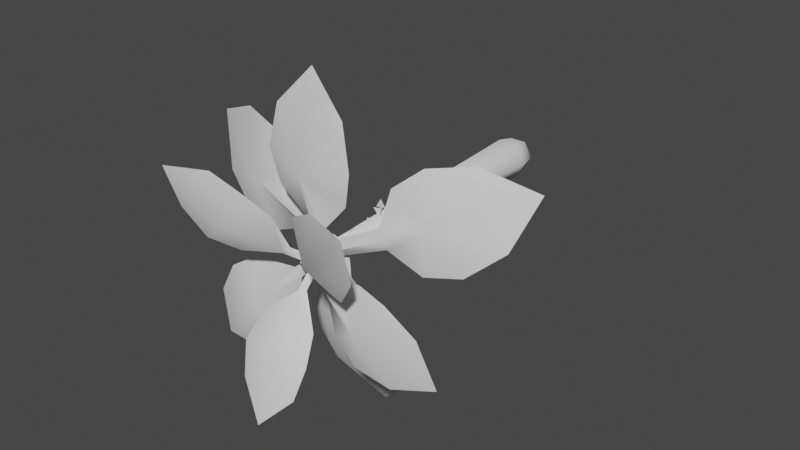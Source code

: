 # Source: FE_leaf_10-00-b.blend  (saved by Blender 3.0.42; exported with 4.5.12 LTS)
import bpy
from mathutils import Matrix  # noqa: F401  (used for matrix-valued properties, if any)

bpy.ops.wm.read_factory_settings(use_empty=True)
scene = bpy.context.scene
scene.name = 'Scene'

# ---- materials (node trees are filled in below, after node groups)
mat_material_006 = bpy.data.materials.new('Material.006')
mat_material_006.use_transparent_shadow = False

# ---- material node trees
mat_material_006.use_nodes = True; mat_material_006.node_tree.nodes.clear()
_N = mat_material_006.node_tree.nodes; _L = mat_material_006.node_tree.links
n0 = _N.new('ShaderNodeBsdfPrincipled'); n0.name = 'Principled BSDF'; n0.location = (10, 300)
n0.distribution = 'GGX'
n0.subsurface_method = 'RANDOM_WALK_SKIN'
n0.inputs[3].default_value = 1.45
n0.inputs[27].default_value = (0.0, 0.0, 0.0, 1.0)
n0.inputs[28].default_value = 1.0
n1 = _N.new('ShaderNodeOutputMaterial'); n1.name = 'Material Output'; n1.location = (300, 300)
_L.new(n0.outputs[0], n1.inputs[0])
n1.is_active_output = True

# ---- world
world_world = bpy.data.worlds.new('World'); scene.world = world_world
world_world.use_nodes = True; world_world.node_tree.nodes.clear()
_N = world_world.node_tree.nodes; _L = world_world.node_tree.links
n0 = _N.new('ShaderNodeOutputWorld'); n0.name = 'World Output'; n0.location = (300, 300)
n1 = _N.new('ShaderNodeBackground'); n1.name = 'Background'; n1.location = (10, 300)
n1.inputs[0].default_value = (0.05088, 0.05088, 0.05088, 1.0)
_L.new(n1.outputs[0], n0.inputs[0])
n0.is_active_output = True
world_world.color = (0.05088, 0.05088, 0.05088)
world_world.use_sun_shadow = False
world_world.sun_shadow_jitter_overblur = 0.0

# ---- meshes
me_fe_volcano2_lt3_gmdl_003 = bpy.data.meshes.new('FE_volcano2_Lt3.gmdl.003')
me_fe_volcano2_lt3_gmdl_003.from_pydata([(-0.009137, -0.6691, -0.0006972), (-0.01057, -0.6538, -0.000191), (-0.008231, -0.6539, 0.0001949), (-0.01578, -0.6843, 0.03861), (-0.03834, -0.6813, 0.06038), (-0.001022, -0.6814, 0.06677), (-0.03834, -0.6813, 0.06038), (-0.001777, -0.6794, 0.02207), (-0.02355, -0.6793, 0.01834), (-0.001022, -0.6814, 0.06677), (-0.002489, -0.6759, 0.01447), (-0.02038, -0.6759, 0.0114), (-0.008933, -0.6579, 0.005936), (-0.01164, -0.6579, 0.005473), (-0.01578, -0.6843, 0.03861), (-0.01215, -0.6809, 0.01727), (-0.03834, -0.6813, 0.06038), (-0.01578, -0.6843, 0.03861), (-0.001022, -0.6814, 0.06677), (-0.001777, -0.6794, 0.02207), (-0.02355, -0.6793, 0.01834), (-0.002489, -0.6759, 0.01447), (-0.02038, -0.6759, 0.0114), (-0.01018, -0.6733, 0.005496), (-0.008933, -0.6579, 0.005936), (-0.01164, -0.6579, 0.005473), (-0.009137, -0.6691, -0.0006972), (-0.01018, -0.6733, 0.005496), (-0.01057, -0.6538, -0.000191), (-0.008231, -0.6539, 0.0001949), (-0.008231, -0.6539, 0.0001949), (-0.01064, -0.6472, 0.0001147), (-0.009802, -0.632, 0.0006192), (-0.01085, -0.6321, -0.0009725), (0.01838, -0.656, -0.01683), (0.0444, -0.6546, -0.01965), (0.0341, -0.6549, -0.03716), (0.0444, -0.6546, -0.01965), (0.0004769, -0.6537, -0.01669), (0.009528, -0.6536, -0.001294), (0.0341, -0.6549, -0.03716), (-0.004147, -0.6515, -0.01215), (0.003292, -0.6515, 0.0004982), (-0.006439, -0.6348, -0.003655), (-0.005313, -0.6348, -0.001741), (0.01838, -0.656, -0.01683), (0.003096, -0.6551, -0.007846), (0.0444, -0.6546, -0.01965), (0.01838, -0.656, -0.01683), (0.0341, -0.6549, -0.03716), (0.0004769, -0.6537, -0.01669), (0.009528, -0.6536, -0.001294), (-0.004147, -0.6515, -0.01215), (0.003292, -0.6515, 0.0004982), (-0.005893, -0.65, -0.002634), (-0.006439, -0.6348, -0.003655), (-0.005313, -0.6348, -0.001741), (-0.009802, -0.632, 0.0006192), (-0.01064, -0.6472, 0.0001147), (-0.005893, -0.65, -0.002634), (-0.009802, -0.632, 0.0006192), (-0.01085, -0.6321, -0.0009725), (-0.01064, -0.6472, 0.0001147), (-0.01005, -0.6583, 0.0006546), (-0.01039, -0.643, -0.0006139), (-0.01113, -0.643, 0.001528), (-0.04839, -0.673, -0.01073), (-0.067, -0.6701, -0.03584), (-0.07888, -0.67, 0.004247), (-0.067, -0.6701, -0.03584), (-0.03358, -0.6682, 0.005234), (-0.02728, -0.6682, -0.01604), (-0.07888, -0.67, 0.004247), (-0.02593, -0.6649, 0.005447), (-0.02075, -0.6649, -0.01204), (-0.01675, -0.647, 0.0001226), (-0.01597, -0.647, -0.002523), (-0.04839, -0.673, -0.01073), (-0.02756, -0.6698, -0.004553), (-0.067, -0.6701, -0.03584), (-0.04839, -0.673, -0.01073), (-0.07888, -0.67, 0.004247), (-0.03358, -0.6682, 0.005234), (-0.02728, -0.6682, -0.01604), (-0.02593, -0.6649, 0.005447), (-0.02075, -0.6649, -0.01204), (-0.01609, -0.6623, -0.00114), (-0.01675, -0.647, 0.0001226), (-0.01597, -0.647, -0.002523), (-0.01039, -0.643, -0.0006139), (-0.01005, -0.6583, 0.0006546), (-0.01609, -0.6623, -0.00114), (-0.01039, -0.643, -0.0006139), (-0.01113, -0.643, 0.001528), (-0.01005, -0.6583, 0.0006546), (-0.01113, -0.643, 0.001528), (-0.01051, -0.6106, 0.0003097), (-0.01146, -0.5952, -0.0003711), (-0.01042, -0.5952, 0.001504), (-0.0465, -0.611, 0.022), (-0.0857, -0.6119, 0.02353), (-0.06511, -0.612, 0.05772), (-0.0857, -0.6119, 0.02353), (-0.02481, -0.6128, 0.0215), (-0.03592, -0.6127, 0.003059), (-0.06511, -0.612, 0.05772), (-0.01893, -0.6121, 0.01572), (-0.02806, -0.6121, 0.0005571), (-0.01612, -0.5969, 0.005232), (-0.0175, -0.5969, 0.002938), (-0.0465, -0.611, 0.022), (-0.02856, -0.6151, 0.0112), (-0.0857, -0.6119, 0.02353), (-0.0465, -0.611, 0.022), (-0.06511, -0.612, 0.05772), (-0.02481, -0.6128, 0.0215), (-0.03592, -0.6127, 0.003059), (-0.01893, -0.6121, 0.01572), (-0.02806, -0.6121, 0.0005571), (-0.01677, -0.6122, 0.004085), (-0.01612, -0.5969, 0.005232), (-0.0175, -0.5969, 0.002938), (-0.01146, -0.5952, -0.0003711), (-0.01051, -0.6106, 0.0003097), (-0.01677, -0.6122, 0.004085), (-0.01146, -0.5952, -0.0003711), (-0.01042, -0.5952, 0.001504), (-0.01051, -0.6106, 0.0003097), (-0.01042, -0.5952, 0.001504), (-0.01133, -0.608, -0.0007378), (-0.009841, -0.5927, -0.0006484), (-0.01214, -0.5923, -0.001584), (0.008113, -0.6026, -0.04451), (0.03886, -0.6112, -0.06501), (-0.001826, -0.5993, -0.08185), (0.03886, -0.6112, -0.06501), (-0.01211, -0.6049, -0.03004), (0.01029, -0.6093, -0.02076), (-0.001826, -0.5993, -0.08185), (-0.01374, -0.6057, -0.0207), (0.004675, -0.6093, -0.01308), (-0.009514, -0.5931, -0.009214), (-0.006728, -0.5937, -0.00806), (0.008113, -0.6026, -0.04451), (-0.002258, -0.61, -0.02384), (0.03886, -0.6112, -0.06501), (0.008113, -0.6026, -0.04451), (-0.001826, -0.5993, -0.08185), (-0.01211, -0.6049, -0.03004), (0.01029, -0.6093, -0.02076), (-0.01374, -0.6057, -0.0207), (0.004675, -0.6093, -0.01308), (-0.0082, -0.6088, -0.008771), (-0.009514, -0.5931, -0.009214), (-0.006728, -0.5937, -0.00806), (-0.009841, -0.5927, -0.0006484), (-0.01133, -0.608, -0.0007378), (-0.0082, -0.6088, -0.008771), (-0.009841, -0.5927, -0.0006484), (-0.01214, -0.5923, -0.001584), (-0.01133, -0.608, -0.0007378), (-0.01214, -0.5923, -0.001584), (-0.0105, -0.583, -0.0005688), (-0.01108, -0.5676, 0.0003315), (-0.009346, -0.5677, -0.0006095), (0.007586, -0.5847, 0.03425), (0.008138, -0.5848, 0.06844), (0.03349, -0.5857, 0.05523), (0.008138, -0.5848, 0.06844), (0.008329, -0.5859, 0.01395), (-0.009508, -0.5855, 0.02325), (0.03349, -0.5857, 0.05523), (0.003307, -0.585, 0.008144), (-0.01135, -0.5847, 0.01578), (-0.006269, -0.5694, 0.004889), (-0.008487, -0.5694, 0.006045), (0.007586, -0.5847, 0.03425), (-0.001577, -0.5878, 0.01681), (0.008138, -0.5848, 0.06844), (0.007586, -0.5847, 0.03425), (0.03349, -0.5857, 0.05523), (0.008329, -0.5859, 0.01395), (-0.009508, -0.5855, 0.02325), (0.003307, -0.585, 0.008144), (-0.01135, -0.5847, 0.01578), (-0.00741, -0.5847, 0.005456), (-0.006269, -0.5694, 0.004889), (-0.008487, -0.5694, 0.006045), (-0.01108, -0.5676, 0.0003315), (-0.0105, -0.583, -0.0005688), (-0.00741, -0.5847, 0.005456), (-0.01108, -0.5676, 0.0003315), (-0.009346, -0.5677, -0.0006095), (-0.0105, -0.583, -0.0005688), (-0.009346, -0.5677, -0.0006095), (-0.0112, -0.5174, 0.0003355), (-0.01033, -0.5019, 0.001109), (-0.01145, -0.5019, -0.0007262), (0.02254, -0.5061, -0.02019), (0.0536, -0.51, -0.01476), (0.03219, -0.51, -0.04992), (0.0536, -0.51, -0.01476), (0.002459, -0.5129, -0.0204), (0.0135, -0.5129, -0.002277), (0.03219, -0.51, -0.04992), (-0.003172, -0.5145, -0.01476), (0.005903, -0.5145, 0.0001356), (-0.00563, -0.5015, -0.004557), (-0.004257, -0.5015, -0.002303), (0.02254, -0.5061, -0.02019), (0.00699, -0.5156, -0.01075), (0.0536, -0.51, -0.01476), (0.02254, -0.5061, -0.02019), (0.03219, -0.51, -0.04992), (0.002459, -0.5129, -0.0204), (0.0135, -0.5129, -0.002277), (-0.003172, -0.5145, -0.01476), (0.005903, -0.5145, 0.0001356), (-0.004867, -0.5168, -0.003522), (-0.00563, -0.5015, -0.004557), (-0.004257, -0.5015, -0.002303), (-0.01033, -0.5019, 0.001109), (-0.0112, -0.5174, 0.0003355), (-0.01033, -0.5019, 0.001109), (-0.01145, -0.5019, -0.0007262), (-0.0112, -0.5174, 0.0003355), (-0.01145, -0.5019, -0.0007262), (-0.00988, -0.5474, 0.001243), (-0.00944, -0.5318, 9.664e-06), (-0.01087, -0.5318, 0.002004), (-0.04102, -0.5406, -0.02107), (-0.05146, -0.5434, -0.05738), (-0.08181, -0.5435, -0.015), (-0.05146, -0.5434, -0.05738), (-0.03343, -0.5453, -0.003565), (-0.02202, -0.5452, -0.01949), (-0.08181, -0.5435, -0.015), (-0.0265, -0.546, -0.0007406), (-0.01712, -0.546, -0.01383), (-0.01749, -0.5322, -0.002397), (-0.01574, -0.5322, -0.004847), (-0.04102, -0.5406, -0.02107), (-0.02663, -0.5476, -0.01074), (-0.05146, -0.5434, -0.05738), (-0.04102, -0.5406, -0.02107), (-0.08181, -0.5435, -0.015), (-0.03343, -0.5453, -0.003565), (-0.02202, -0.5452, -0.01949), (-0.0265, -0.546, -0.0007406), (-0.01712, -0.546, -0.01383), (-0.01678, -0.5476, -0.003701), (-0.01749, -0.5322, -0.002397), (-0.01574, -0.5322, -0.004847), (-0.00944, -0.5318, 9.664e-06), (-0.00988, -0.5474, 0.001243), (-0.00944, -0.5318, 9.664e-06), (-0.01087, -0.5318, 0.002004), (-0.00988, -0.5474, 0.001243), (-0.01087, -0.5318, 0.002004), (-0.01075, -0.5512, 0.0003771), (-0.01242, -0.5353, 0.001023), (-0.008913, -0.5353, 0.0006766), (-0.006604, -0.54, 0.04265), (-0.01575, -0.5439, 0.07538), (0.005567, -0.5439, 0.07328), (-0.01575, -0.5439, 0.07538), (0.002341, -0.5466, 0.02438), (-0.01897, -0.5466, 0.02648), (0.005567, -0.5439, 0.07328), (-0.0003292, -0.5481, 0.01677), (-0.01785, -0.5481, 0.01849), (-0.007391, -0.5349, 0.012), (-0.0117, -0.5349, 0.01243), (-0.006604, -0.54, 0.04265), (-0.008441, -0.5494, 0.02423), (-0.01575, -0.5439, 0.07538), (-0.006604, -0.54, 0.04265), (0.005567, -0.5439, 0.07328), (0.002341, -0.5466, 0.02438), (-0.01897, -0.5466, 0.02648), (-0.0003292, -0.5481, 0.01677), (-0.01785, -0.5481, 0.01849), (-0.009552, -0.5506, 0.01249), (-0.007391, -0.5349, 0.012), (-0.0117, -0.5349, 0.01243), (-0.01242, -0.5353, 0.001023), (-0.01075, -0.5512, 0.0003771), (-0.01242, -0.5353, 0.001023), (-0.008913, -0.5353, 0.0006766), (-0.01075, -0.5512, 0.0003771), (-0.008913, -0.5353, 0.0006766), (-0.01172, -1.019, -0.0218), (-0.01416, -0.9972, -0.004492), (0.004948, -0.9973, -0.0267), (0.3828, -1.295, 0.3216), (0.3689, -1.242, 0.1548), (0.2149, -1.242, 0.3316), (0.2932, -1.205, 0.05163), (0.103, -1.205, 0.27), (0.2033, -1.142, 0.007561), (0.04694, -1.142, 0.187), (0.06436, -1.071, 0.02055), (0.04071, -1.071, 0.04771), (0.3828, -1.295, 0.3216), (0.1687, -1.233, 0.1352), (0.3689, -1.242, 0.1548), (0.2149, -1.242, 0.3316), (0.2932, -1.205, 0.05163), (0.103, -1.205, 0.27), (0.2033, -1.142, 0.007561), (0.04694, -1.142, 0.187), (0.05047, -1.095, 0.03231), (0.06436, -1.071, 0.02055), (0.04071, -1.071, 0.04771), (-0.01416, -0.9972, -0.004492), (0.004948, -0.9973, -0.0267), (-0.01172, -1.019, -0.0218), (0.004948, -0.9973, -0.0267), (-0.01157, -1.007, -0.002434), (0.002186, -0.9863, -0.01136), (-0.02538, -0.9862, -0.01136), (-0.01128, -1.289, -0.4883), (-0.124, -1.233, -0.3763), (0.09901, -1.233, -0.3763), (-0.1475, -1.195, -0.26), (0.1247, -1.195, -0.26), (-0.1233, -1.131, -0.1704), (0.1004, -1.132, -0.1704), (-0.02845, -1.059, -0.08112), (0.005409, -1.059, -0.08112), (-0.01128, -1.289, -0.4883), (-0.01135, -1.221, -0.2228), (-0.124, -1.233, -0.3763), (0.09901, -1.233, -0.3763), (-0.1475, -1.195, -0.26), (0.1247, -1.195, -0.26), (-0.1233, -1.131, -0.1704), (0.1004, -1.132, -0.1704), (-0.0115, -1.083, -0.07834), (-0.02845, -1.059, -0.08112), (0.005409, -1.059, -0.08112), (0.002186, -0.9863, -0.01136), (-0.01157, -1.007, -0.002434), (0.002186, -0.9863, -0.01136), (-0.02538, -0.9862, -0.01136), (-0.01157, -1.007, -0.002434), (-0.001136, -1.02, -0.005382), (-0.01719, -0.9982, -0.009778), (0.001615, -0.9982, 0.01101), (-0.3717, -1.288, 0.3301), (-0.2124, -1.236, 0.338), (-0.3633, -1.236, 0.1712), (-0.1053, -1.201, 0.2757), (-0.2911, -1.201, 0.07036), (-0.05329, -1.14, 0.1954), (-0.206, -1.139, 0.02659), (-0.04993, -1.07, 0.06203), (-0.07304, -1.07, 0.03649), (-0.3717, -1.288, 0.3301), (-0.1705, -1.228, 0.148), (-0.2124, -1.236, 0.338), (-0.3633, -1.236, 0.1712), (-0.1053, -1.201, 0.2757), (-0.2911, -1.201, 0.07036), (-0.05329, -1.14, 0.1954), (-0.206, -1.139, 0.02659), (-0.0595, -1.094, 0.04749), (-0.04993, -1.07, 0.06203), (-0.07304, -1.07, 0.03649), (-0.01719, -0.9982, -0.009778), (-0.001136, -1.02, -0.005382), (-0.01719, -0.9982, -0.009778), (0.001615, -0.9982, 0.01101), (-0.001136, -1.02, -0.005382), (0.001615, -0.9982, 0.01101), (-0.006185, -0.9707, -0.00609), (-0.02332, -0.9444, 0.001729), (0.01084, -0.9444, 0.001895), (-0.009386, -0.982, 0.6523), (0.126, -1.002, 0.5125), (-0.1451, -1.002, 0.5111), (0.1607, -1.016, 0.3581), (-0.1766, -1.016, 0.3564), (0.1313, -1.002, 0.2322), (-0.146, -1.002, 0.2308), (0.01424, -0.9797, 0.1086), (-0.02771, -0.9797, 0.1084), (-0.009386, -0.982, 0.6523), (-0.007732, -1.064, 0.3244), (0.126, -1.002, 0.5125), (-0.1451, -1.002, 0.5111), (0.1607, -1.016, 0.3581), (-0.1766, -1.016, 0.3564), (0.1313, -1.002, 0.2322), (-0.146, -1.002, 0.2308), (-0.00672, -1.005, 0.1085), (0.01424, -0.9797, 0.1086), (-0.02771, -0.9797, 0.1084), (-0.02332, -0.9444, 0.001729), (-0.006185, -0.9707, -0.00609), (-0.02332, -0.9444, 0.001729), (0.01084, -0.9444, 0.001895), (-0.006185, -0.9707, -0.00609), (0.01084, -0.9444, 0.001895), (-0.02163, -0.9814, -0.000832), (-0.01512, -0.9551, -0.0177), (-0.03874, -0.9551, 0.005108), (-0.4613, -0.9922, -0.4562), (-0.4601, -1.013, -0.269), (-0.2774, -1.013, -0.4454), (-0.3809, -1.027, -0.1394), (-0.1476, -1.027, -0.3647), (-0.2761, -1.013, -0.07254), (-0.08439, -1.013, -0.2577), (-0.1126, -0.9903, -0.06606), (-0.08364, -0.9904, -0.09407), (-0.4613, -0.9922, -0.4562), (-0.2423, -1.075, -0.2294), (-0.4601, -1.013, -0.269), (-0.2774, -1.013, -0.4454), (-0.3809, -1.027, -0.1394), (-0.1476, -1.027, -0.3647), (-0.2761, -1.013, -0.07254), (-0.08439, -1.013, -0.2577), (-0.09812, -1.016, -0.08006), (-0.1126, -0.9903, -0.06606), (-0.08364, -0.9904, -0.09407), (-0.01512, -0.9551, -0.0177), (-0.02163, -0.9814, -0.000832), (-0.01512, -0.9551, -0.0177), (-0.03874, -0.9551, 0.005108), (-0.02163, -0.9814, -0.000832), (-0.03874, -0.9551, 0.005108), (-0.02244, -1.021, -0.006732), (-0.009523, -0.9943, 0.004289), (-0.02244, -0.9942, -0.02373), (0.5177, -1.033, -0.2558), (0.3485, -1.053, -0.3131), (0.4513, -1.053, -0.0901), (0.2119, -1.066, -0.2825), (0.3395, -1.067, -0.005776), (0.1201, -1.052, -0.2103), (0.2249, -1.052, 0.01715), (0.06363, -1.03, -0.06727), (0.0795, -1.03, -0.03286), (0.5177, -1.033, -0.2558), (0.2488, -1.114, -0.1317), (0.3485, -1.053, -0.3131), (0.4513, -1.053, -0.0901), (0.2119, -1.066, -0.2825), (0.3395, -1.067, -0.005776), (0.1201, -1.052, -0.2103), (0.2249, -1.052, 0.01715), (0.07159, -1.055, -0.05007), (0.06363, -1.03, -0.06727), (0.0795, -1.03, -0.03286), (-0.009523, -0.9943, 0.004289), (-0.02244, -1.021, -0.006732), (-0.009523, -0.9943, 0.004289), (-0.02244, -0.9942, -0.02373), (-0.02244, -1.021, -0.006732), (-0.02244, -0.9942, -0.02373), (-0.01753, -0.8844, 0.0127), (0.002847, -0.8557, 0.007425), (-0.03808, -0.8556, 0.007425), (-0.01825, -0.6464, -0.7388), (-0.1789, -0.7312, -0.5831), (0.1392, -0.7322, -0.5831), (-0.22, -0.7898, -0.4148), (0.1843, -0.791, -0.4148), (-0.1839, -0.8241, -0.2674), (0.1484, -0.825, -0.2674), (-0.04278, -0.8488, -0.1252), (0.007501, -0.8489, -0.1252), (-0.01825, -0.6464, -0.7388), (-0.01764, -0.8482, -0.393), (-0.1789, -0.7312, -0.5831), (0.1392, -0.7322, -0.5831), (-0.22, -0.7898, -0.4148), (0.1843, -0.791, -0.4148), (-0.1839, -0.8241, -0.2674), (0.1484, -0.825, -0.2674), (-0.01756, -0.8736, -0.1285), (-0.04278, -0.8488, -0.1252), (0.007501, -0.8489, -0.1252), (0.002847, -0.8557, 0.007425), (-0.01753, -0.8844, 0.0127), (0.002847, -0.8557, 0.007425), (-0.03808, -0.8556, 0.007425), (-0.01753, -0.8844, 0.0127), (-0.03808, -0.8556, 0.007425), (0.01302, -0.9158, -0.0038), (-0.003411, -0.8847, -0.02247), (0.01504, -0.8847, 0.02096), (-0.6654, -0.7564, 0.2848), (-0.4705, -0.8207, 0.3638), (-0.586, -0.8206, 0.09197), (-0.3017, -0.8651, 0.335), (-0.4491, -0.865, -0.01178), (-0.1859, -0.8834, 0.2494), (-0.307, -0.8833, -0.03568), (-0.1235, -0.8937, 0.08568), (-0.1461, -0.8937, 0.03233), (-0.6654, -0.7564, 0.2848), (-0.3513, -0.9202, 0.1514), (-0.4705, -0.8207, 0.3638), (-0.586, -0.8206, 0.09197), (-0.3017, -0.8651, 0.335), (-0.4491, -0.865, -0.01178), (-0.1859, -0.8834, 0.2494), (-0.307, -0.8833, -0.03568), (-0.1372, -0.9211, 0.06003), (-0.1235, -0.8937, 0.08568), (-0.1461, -0.8937, 0.03233), (-0.003411, -0.8847, -0.02247), (0.01302, -0.9158, -0.0038), (-0.003411, -0.8847, -0.02247), (0.01504, -0.8847, 0.02096), (0.01302, -0.9158, -0.0038), (0.01504, -0.8847, 0.02096), (-0.008847, -0.9228, 6.895e-05), (-0.01458, -0.8857, 0.03049), (0.01136, -0.8857, -0.02336), (0.6398, -0.6882, 0.3135), (0.5772, -0.7702, 0.129), (0.455, -0.7701, 0.3827), (0.4543, -0.8265, 0.0224), (0.2966, -0.8265, 0.3498), (0.3204, -0.8581, -0.006162), (0.1908, -0.8581, 0.2629), (0.1889, -0.8783, 0.05457), (0.157, -0.8783, 0.1207), (0.6398, -0.6882, 0.3135), (0.357, -0.8839, 0.1772), (0.5772, -0.7702, 0.129), (0.455, -0.7701, 0.3827), (0.4543, -0.8265, 0.0224), (0.2966, -0.8265, 0.3498), (0.3204, -0.8581, -0.006162), (0.1908, -0.8581, 0.2629), (0.1772, -0.9093, 0.08968), (0.1889, -0.8783, 0.05457), (0.157, -0.8783, 0.1207), (-0.01458, -0.8857, 0.03049), (-0.008847, -0.9228, 6.895e-05), (-0.01458, -0.8857, 0.03049), (0.01136, -0.8857, -0.02336), (-0.008847, -0.9228, 6.895e-05), (0.01136, -0.8857, -0.02336), (0.03249, 0.1297, 0.0562), (-0.03198, 0.1297, 0.0562), (-0.03922, 0.06314, 0.06874), (0.03973, 0.06314, 0.06874), (-0.03198, 0.1297, 0.0562), (-0.06422, 0.1297, 0.0003648), (-0.0787, 0.06314, 0.0003648), (-0.03922, 0.06314, 0.06874), (-0.03199, 0.1297, -0.05548), (-0.03922, 0.06314, -0.06801), (0.03249, 0.1297, -0.05548), (0.03973, 0.06314, -0.06801), (0.06473, 0.1297, 0.0003645), (0.07921, 0.06314, 0.0003644), (-0.02119, -1.046, 0.02172), (0.003478, -1.047, 0.02172), (-0.03352, -1.046, 0.0003641), (-0.02119, -1.046, 0.02172), (-0.02119, -1.046, -0.021), (0.003478, -1.047, -0.021), (0.01581, -1.047, 0.000364), (0.03249, 0.1297, 0.0562), (0.0002542, 0.1542, 0.0003646), (-0.02119, -1.046, 0.02172), (-0.008854, -1.046, 0.000364), (-0.03352, -1.046, 0.0003641), (-0.008854, -1.046, 0.000364), (-0.008854, -1.046, 0.000364)], [], [(0, 1, 2), (3, 4, 5), (7, 8, 6), (6, 8, 9), (7, 10, 8), (10, 11, 8), (11, 10, 13), (10, 12, 13), (14, 15, 16), (17, 18, 15), (16, 15, 19), (15, 18, 20), (19, 15, 21), (15, 20, 22), (24, 21, 23), (21, 15, 23), (25, 23, 22), (15, 22, 23), (26, 27, 1), (25, 1, 27), (13, 12, 28), (28, 12, 29), (26, 30, 23), (23, 30, 24), (31, 32, 33), (34, 35, 36), (38, 39, 37), (37, 39, 40), (38, 41, 39), (41, 42, 39), (42, 41, 44), (41, 43, 44), (45, 46, 47), (48, 49, 46), (47, 46, 50), (46, 49, 51), (50, 46, 52), (46, 51, 53), (55, 52, 54), (52, 46, 54), (56, 54, 53), (46, 53, 54), (59, 56, 58), (56, 57, 58), (44, 43, 60), (60, 43, 61), (54, 62, 55), (62, 33, 55), (63, 64, 65), (66, 67, 68), (71, 72, 70), (69, 70, 72), (70, 73, 71), (73, 74, 71), (74, 73, 76), (73, 75, 76), (77, 78, 79), (80, 81, 78), (79, 78, 82), (78, 81, 83), (82, 78, 84), (78, 83, 85), (87, 84, 86), (84, 78, 86), (88, 86, 85), (78, 85, 86), (91, 88, 90), (88, 89, 90), (76, 75, 92), (92, 75, 93), (86, 94, 87), (94, 95, 87), (96, 97, 98), (99, 100, 101), (103, 104, 102), (102, 104, 105), (103, 106, 104), (106, 107, 104), (107, 106, 109), (106, 108, 109), (110, 111, 112), (113, 114, 111), (112, 111, 115), (111, 114, 116), (115, 111, 117), (111, 116, 118), (119, 120, 111), (117, 111, 120), (119, 111, 121), (111, 118, 121), (124, 121, 123), (121, 122, 123), (109, 108, 125), (125, 108, 126), (119, 127, 120), (127, 128, 120), (129, 130, 131), (132, 133, 134), (137, 138, 136), (135, 136, 138), (136, 139, 137), (139, 140, 137), (140, 139, 142), (139, 141, 142), (143, 144, 145), (146, 147, 144), (145, 144, 148), (144, 147, 149), (148, 144, 150), (144, 149, 151), (152, 153, 144), (150, 144, 153), (152, 144, 154), (144, 151, 154), (157, 154, 156), (154, 155, 156), (142, 141, 158), (158, 141, 159), (152, 160, 153), (160, 161, 153), (162, 163, 164), (165, 166, 167), (169, 170, 168), (168, 170, 171), (169, 172, 170), (172, 173, 170), (173, 172, 175), (172, 174, 175), (176, 177, 178), (179, 180, 177), (178, 177, 181), (177, 180, 182), (181, 177, 183), (177, 182, 184), (186, 183, 185), (183, 177, 185), (187, 185, 184), (177, 184, 185), (190, 187, 189), (187, 188, 189), (175, 174, 191), (191, 174, 192), (185, 193, 186), (193, 194, 186), (195, 196, 197), (198, 199, 200), (202, 203, 201), (201, 203, 204), (202, 205, 203), (205, 206, 203), (206, 205, 208), (205, 207, 208), (209, 210, 211), (212, 213, 210), (211, 210, 214), (210, 213, 215), (214, 210, 216), (210, 215, 217), (218, 219, 210), (216, 210, 219), (218, 210, 220), (210, 217, 220), (218, 220, 222), (220, 221, 222), (208, 207, 223), (223, 207, 224), (218, 225, 219), (225, 226, 219), (227, 228, 229), (230, 231, 232), (235, 236, 234), (233, 234, 236), (234, 237, 235), (237, 238, 235), (238, 237, 240), (237, 239, 240), (241, 242, 243), (244, 245, 242), (243, 242, 246), (242, 245, 247), (246, 242, 248), (242, 247, 249), (250, 251, 242), (248, 242, 251), (250, 242, 252), (242, 249, 252), (250, 252, 254), (252, 253, 254), (240, 239, 255), (255, 239, 256), (250, 257, 251), (257, 258, 251), (259, 260, 261), (262, 263, 264), (266, 267, 265), (265, 267, 268), (266, 269, 267), (269, 270, 267), (270, 269, 272), (269, 271, 272), (273, 274, 275), (276, 277, 274), (275, 274, 278), (274, 277, 279), (278, 274, 280), (274, 279, 281), (280, 274, 283), (274, 282, 283), (282, 274, 284), (274, 281, 284), (282, 284, 286), (284, 285, 286), (272, 271, 287), (287, 271, 288), (282, 289, 283), (289, 290, 283), (291, 292, 293), (294, 295, 296), (297, 298, 295), (295, 298, 296), (297, 299, 298), (299, 300, 298), (300, 299, 302), (299, 301, 302), (303, 304, 305), (303, 306, 304), (305, 304, 307), (304, 306, 308), (307, 304, 309), (304, 308, 310), (312, 309, 311), (309, 304, 311), (313, 311, 310), (304, 310, 311), (291, 311, 292), (313, 292, 311), (302, 301, 314), (314, 301, 315), (316, 317, 311), (311, 317, 312), (318, 319, 320), (321, 322, 323), (324, 325, 322), (322, 325, 323), (324, 326, 325), (326, 327, 325), (327, 326, 329), (326, 328, 329), (330, 331, 332), (330, 333, 331), (332, 331, 334), (331, 333, 335), (334, 331, 336), (331, 335, 337), (339, 336, 338), (336, 331, 338), (340, 338, 337), (331, 337, 338), (338, 340, 342), (340, 341, 342), (329, 328, 343), (343, 328, 344), (338, 345, 339), (345, 320, 339), (346, 347, 348), (349, 350, 351), (352, 353, 350), (350, 353, 351), (352, 354, 353), (354, 355, 353), (355, 354, 357), (354, 356, 357), (358, 359, 360), (358, 361, 359), (360, 359, 362), (359, 361, 363), (362, 359, 364), (359, 363, 365), (367, 364, 366), (364, 359, 366), (368, 366, 365), (359, 365, 366), (366, 368, 370), (368, 369, 370), (357, 356, 371), (371, 356, 372), (366, 373, 367), (373, 374, 367), (375, 376, 377), (378, 379, 380), (381, 382, 379), (379, 382, 380), (381, 383, 382), (383, 384, 382), (384, 383, 386), (383, 385, 386), (387, 388, 389), (387, 390, 388), (389, 388, 391), (388, 390, 392), (391, 388, 393), (388, 392, 394), (395, 396, 388), (393, 388, 396), (395, 388, 397), (388, 394, 397), (395, 397, 399), (397, 398, 399), (386, 385, 400), (400, 385, 401), (395, 402, 396), (402, 403, 396), (404, 405, 406), (407, 408, 409), (411, 409, 410), (408, 410, 409), (410, 412, 411), (412, 413, 411), (413, 412, 415), (412, 414, 415), (416, 417, 418), (416, 419, 417), (418, 417, 420), (417, 419, 421), (420, 417, 422), (417, 421, 423), (424, 425, 417), (422, 417, 425), (424, 417, 426), (417, 423, 426), (424, 426, 428), (426, 427, 428), (415, 414, 429), (429, 414, 430), (424, 431, 425), (431, 432, 425), (433, 434, 435), (436, 437, 438), (439, 440, 437), (437, 440, 438), (439, 441, 440), (441, 442, 440), (442, 441, 444), (441, 443, 444), (445, 446, 447), (445, 448, 446), (447, 446, 449), (446, 448, 450), (449, 446, 451), (446, 450, 452), (453, 454, 446), (451, 446, 454), (453, 446, 455), (446, 452, 455), (453, 455, 457), (455, 456, 457), (444, 443, 458), (458, 443, 459), (453, 460, 454), (460, 461, 454), (462, 463, 464), (465, 466, 467), (468, 469, 466), (466, 469, 467), (468, 470, 469), (470, 471, 469), (471, 470, 473), (470, 472, 473), (474, 475, 476), (474, 477, 475), (476, 475, 478), (475, 477, 479), (478, 475, 480), (475, 479, 481), (482, 483, 475), (480, 475, 483), (482, 475, 484), (475, 481, 484), (482, 484, 486), (484, 485, 486), (473, 472, 487), (487, 472, 488), (482, 489, 483), (489, 490, 483), (491, 492, 493), (494, 495, 496), (497, 498, 495), (495, 498, 496), (497, 499, 498), (499, 500, 498), (500, 499, 502), (499, 501, 502), (503, 504, 505), (503, 506, 504), (505, 504, 507), (504, 506, 508), (507, 504, 509), (504, 508, 510), (511, 512, 504), (509, 504, 512), (511, 504, 513), (504, 510, 513), (511, 513, 515), (513, 514, 515), (502, 501, 516), (516, 501, 517), (511, 518, 512), (518, 519, 512), (520, 521, 522), (523, 524, 525), (526, 527, 524), (524, 527, 525), (526, 528, 527), (528, 529, 527), (529, 528, 531), (528, 530, 531), (532, 533, 534), (532, 535, 533), (534, 533, 536), (533, 535, 537), (536, 533, 538), (533, 537, 539), (540, 541, 533), (538, 533, 541), (540, 533, 542), (533, 539, 542), (540, 542, 544), (542, 543, 544), (531, 530, 545), (545, 530, 546), (540, 547, 541), (547, 548, 541), (551, 552, 550), (549, 550, 552), (555, 556, 554), (553, 554, 556), (558, 555, 557), (554, 557, 555), (560, 558, 559), (557, 559, 558), (562, 560, 561), (559, 561, 560), (552, 562, 549), (561, 549, 562), (552, 551, 564), (563, 564, 551), (556, 555, 566), (565, 566, 555), (555, 558, 565), (567, 565, 558), (558, 560, 567), (568, 567, 560), (560, 562, 568), (569, 568, 562), (562, 552, 569), (564, 569, 552), (553, 570, 571), (554, 553, 571), (557, 554, 571), (559, 557, 571), (561, 559, 571), (549, 561, 571), (564, 572, 573), (563, 574, 575), (565, 567, 576), (567, 568, 576), (568, 569, 573), (569, 564, 573)])
me_fe_volcano2_lt3_gmdl_003.polygons.foreach_set('use_smooth', [True] * 468)
_uv = me_fe_volcano2_lt3_gmdl_003.uv_layers.new(name='UVMap')
_uv.uv.foreach_set('vector', [0.2161, 0.4985, 0.2286, 0.4927, 0.2036, 0.4927, 0.2167, 0.5134, 0.1107, 0.6226, 0.3227, 0.6226, 0.093, 0.7298, 0.3404, 0.7298, 0.1107, 0.6226, 0.1107, 0.6226, 0.3404, 0.7298, 0.3227, 0.6226, 0.093, 0.7298, 0.115, 0.8221, 0.3404, 0.7298, 0.115, 0.8221, 0.3184, 0.8221, 0.3404, 0.7298, 0.3184, 0.8221, 0.115, 0.8221, 0.2321, 0.9123, 0.115, 0.8221, 0.2013, 0.9123, 0.2321, 0.9123, 0.2161, 0.01556, 0.2161, 0.2156, 0.1101, 0.1248, 0.2161, 0.01556, 0.3221, 0.1248, 0.2161, 0.2156, 0.1101, 0.1248, 0.2161, 0.2156, 0.09239, 0.232, 0.2161, 0.2156, 0.3221, 0.1248, 0.3398, 0.232, 0.09239, 0.232, 0.2161, 0.2156, 0.1144, 0.3243, 0.2161, 0.2156, 0.3398, 0.232, 0.3178, 0.3243, 0.2007, 0.4145, 0.1144, 0.3243, 0.2161, 0.4145, 0.1144, 0.3243, 0.2161, 0.2156, 0.2161, 0.4145, 0.2315, 0.4145, 0.2161, 0.4145, 0.3178, 0.3243, 0.2161, 0.2156, 0.3178, 0.3243, 0.2161, 0.4145, 0.2161, 0.4985, 0.2161, 0.4145, 0.2286, 0.4927, 0.2315, 0.4145, 0.2286, 0.4927, 0.2161, 0.4145, 0.2321, 0.9123, 0.2013, 0.9123, 0.2292, 0.9905, 0.2292, 0.9905, 0.2013, 0.9123, 0.2042, 0.9905, 0.2161, 0.4985, 0.2036, 0.4927, 0.2161, 0.4145, 0.2161, 0.4145, 0.2036, 0.4927, 0.2007, 0.4145, 0.2161, 0.4985, 0.2286, 0.4927, 0.2036, 0.4927, 0.2167, 0.5134, 0.1107, 0.6226, 0.3227, 0.6226, 0.093, 0.7298, 0.3404, 0.7298, 0.1107, 0.6226, 0.1107, 0.6226, 0.3404, 0.7298, 0.3227, 0.6226, 0.093, 0.7298, 0.115, 0.8221, 0.3404, 0.7298, 0.115, 0.8221, 0.3184, 0.8221, 0.3404, 0.7298, 0.3184, 0.8221, 0.115, 0.8221, 0.2321, 0.9123, 0.115, 0.8221, 0.2013, 0.9123, 0.2321, 0.9123, 0.2161, 0.01556, 0.2161, 0.2156, 0.1101, 0.1248, 0.2161, 0.01556, 0.3221, 0.1248, 0.2161, 0.2156, 0.1101, 0.1248, 0.2161, 0.2156, 0.09239, 0.232, 0.2161, 0.2156, 0.3221, 0.1248, 0.3398, 0.232, 0.09239, 0.232, 0.2161, 0.2156, 0.1144, 0.3243, 0.2161, 0.2156, 0.3398, 0.232, 0.3178, 0.3243, 0.2007, 0.4145, 0.1144, 0.3243, 0.2161, 0.4145, 0.1144, 0.3243, 0.2161, 0.2156, 0.2161, 0.4145, 0.2315, 0.4145, 0.2161, 0.4145, 0.3178, 0.3243, 0.2161, 0.2156, 0.3178, 0.3243, 0.2161, 0.4145, 0.2161, 0.4145, 0.2315, 0.4145, 0.2161, 0.4985, 0.2315, 0.4145, 0.2286, 0.4927, 0.2161, 0.4985, 0.2321, 0.9123, 0.2013, 0.9123, 0.2292, 0.9905, 0.2292, 0.9905, 0.2013, 0.9123, 0.2042, 0.9905, 0.2161, 0.4145, 0.2161, 0.4985, 0.2007, 0.4145, 0.2161, 0.4985, 0.2036, 0.4927, 0.2007, 0.4145, 0.2161, 0.4985, 0.2286, 0.4927, 0.2036, 0.4927, 0.2167, 0.5134, 0.1107, 0.6226, 0.3227, 0.6226, 0.3404, 0.7298, 0.3227, 0.6226, 0.093, 0.7298, 0.1107, 0.6226, 0.093, 0.7298, 0.3227, 0.6226, 0.093, 0.7298, 0.115, 0.8221, 0.3404, 0.7298, 0.115, 0.8221, 0.3184, 0.8221, 0.3404, 0.7298, 0.3184, 0.8221, 0.115, 0.8221, 0.2321, 0.9123, 0.115, 0.8221, 0.2013, 0.9123, 0.2321, 0.9123, 0.2161, 0.01556, 0.2161, 0.2156, 0.1101, 0.1248, 0.2161, 0.01556, 0.3221, 0.1248, 0.2161, 0.2156, 0.1101, 0.1248, 0.2161, 0.2156, 0.09239, 0.232, 0.2161, 0.2156, 0.3221, 0.1248, 0.3398, 0.232, 0.09239, 0.232, 0.2161, 0.2156, 0.1144, 0.3243, 0.2161, 0.2156, 0.3398, 0.232, 0.3178, 0.3243, 0.2007, 0.4145, 0.1144, 0.3243, 0.2161, 0.4145, 0.1144, 0.3243, 0.2161, 0.2156, 0.2161, 0.4145, 0.2315, 0.4145, 0.2161, 0.4145, 0.3178, 0.3243, 0.2161, 0.2156, 0.3178, 0.3243, 0.2161, 0.4145, 0.2161, 0.4145, 0.2315, 0.4145, 0.2161, 0.4985, 0.2315, 0.4145, 0.2286, 0.4927, 0.2161, 0.4985, 0.2321, 0.9123, 0.2013, 0.9123, 0.2292, 0.9905, 0.2292, 0.9905, 0.2013, 0.9123, 0.2042, 0.9905, 0.2161, 0.4145, 0.2161, 0.4985, 0.2007, 0.4145, 0.2161, 0.4985, 0.2036, 0.4927, 0.2007, 0.4145, 0.2161, 0.4985, 0.2286, 0.4927, 0.2036, 0.4927, 0.2167, 0.5134, 0.1107, 0.6226, 0.3227, 0.6226, 0.093, 0.7298, 0.3404, 0.7298, 0.1107, 0.6226, 0.1107, 0.6226, 0.3404, 0.7298, 0.3227, 0.6226, 0.093, 0.7298, 0.115, 0.8221, 0.3404, 0.7298, 0.115, 0.8221, 0.3184, 0.8221, 0.3404, 0.7298, 0.3184, 0.8221, 0.115, 0.8221, 0.2321, 0.9123, 0.115, 0.8221, 0.2013, 0.9123, 0.2321, 0.9123, 0.2161, 0.01556, 0.2161, 0.2156, 0.1101, 0.1248, 0.2161, 0.01556, 0.3221, 0.1248, 0.2161, 0.2156, 0.1101, 0.1248, 0.2161, 0.2156, 0.09239, 0.232, 0.2161, 0.2156, 0.3221, 0.1248, 0.3398, 0.232, 0.09239, 0.232, 0.2161, 0.2156, 0.1144, 0.3243, 0.2161, 0.2156, 0.3398, 0.232, 0.3178, 0.3243, 0.2161, 0.4145, 0.2007, 0.4145, 0.2161, 0.2156, 0.1144, 0.3243, 0.2161, 0.2156, 0.2007, 0.4145, 0.2161, 0.4145, 0.2161, 0.2156, 0.2315, 0.4145, 0.2161, 0.2156, 0.3178, 0.3243, 0.2315, 0.4145, 0.2161, 0.4145, 0.2315, 0.4145, 0.2161, 0.4985, 0.2315, 0.4145, 0.2286, 0.4927, 0.2161, 0.4985, 0.2321, 0.9123, 0.2013, 0.9123, 0.2292, 0.9905, 0.2292, 0.9905, 0.2013, 0.9123, 0.2042, 0.9905, 0.2161, 0.4145, 0.2161, 0.4985, 0.2007, 0.4145, 0.2161, 0.4985, 0.2036, 0.4927, 0.2007, 0.4145, 0.2161, 0.4985, 0.2286, 0.4927, 0.2036, 0.4927, 0.2167, 0.5134, 0.1107, 0.6226, 0.3227, 0.6226, 0.3404, 0.7298, 0.3227, 0.6226, 0.093, 0.7298, 0.1107, 0.6226, 0.093, 0.7298, 0.3227, 0.6226, 0.093, 0.7298, 0.115, 0.8221, 0.3404, 0.7298, 0.115, 0.8221, 0.3184, 0.8221, 0.3404, 0.7298, 0.3184, 0.8221, 0.115, 0.8221, 0.2321, 0.9123, 0.115, 0.8221, 0.2013, 0.9123, 0.2321, 0.9123, 0.2161, 0.01556, 0.2161, 0.2156, 0.1101, 0.1248, 0.2161, 0.01556, 0.3221, 0.1248, 0.2161, 0.2156, 0.1101, 0.1248, 0.2161, 0.2156, 0.09239, 0.232, 0.2161, 0.2156, 0.3221, 0.1248, 0.3398, 0.232, 0.09239, 0.232, 0.2161, 0.2156, 0.1144, 0.3243, 0.2161, 0.2156, 0.3398, 0.232, 0.3178, 0.3243, 0.2161, 0.4145, 0.2007, 0.4145, 0.2161, 0.2156, 0.1144, 0.3243, 0.2161, 0.2156, 0.2007, 0.4145, 0.2161, 0.4145, 0.2161, 0.2156, 0.2315, 0.4145, 0.2161, 0.2156, 0.3178, 0.3243, 0.2315, 0.4145, 0.2161, 0.4145, 0.2315, 0.4145, 0.2161, 0.4985, 0.2315, 0.4145, 0.2286, 0.4927, 0.2161, 0.4985, 0.2321, 0.9123, 0.2013, 0.9123, 0.2292, 0.9905, 0.2292, 0.9905, 0.2013, 0.9123, 0.2042, 0.9905, 0.2161, 0.4145, 0.2161, 0.4985, 0.2007, 0.4145, 0.2161, 0.4985, 0.2036, 0.4927, 0.2007, 0.4145, 0.2161, 0.4985, 0.2286, 0.4927, 0.2036, 0.4927, 0.2167, 0.5134, 0.1107, 0.6226, 0.3227, 0.6226, 0.093, 0.7298, 0.3404, 0.7298, 0.1107, 0.6226, 0.1107, 0.6226, 0.3404, 0.7298, 0.3227, 0.6226, 0.093, 0.7298, 0.115, 0.8221, 0.3404, 0.7298, 0.115, 0.8221, 0.3184, 0.8221, 0.3404, 0.7298, 0.3184, 0.8221, 0.115, 0.8221, 0.2321, 0.9123, 0.115, 0.8221, 0.2013, 0.9123, 0.2321, 0.9123, 0.2161, 0.01556, 0.2161, 0.2156, 0.1101, 0.1248, 0.2161, 0.01556, 0.3221, 0.1248, 0.2161, 0.2156, 0.1101, 0.1248, 0.2161, 0.2156, 0.09239, 0.232, 0.2161, 0.2156, 0.3221, 0.1248, 0.3398, 0.232, 0.09239, 0.232, 0.2161, 0.2156, 0.1144, 0.3243, 0.2161, 0.2156, 0.3398, 0.232, 0.3178, 0.3243, 0.2007, 0.4145, 0.1144, 0.3243, 0.2161, 0.4145, 0.1144, 0.3243, 0.2161, 0.2156, 0.2161, 0.4145, 0.2315, 0.4145, 0.2161, 0.4145, 0.3178, 0.3243, 0.2161, 0.2156, 0.3178, 0.3243, 0.2161, 0.4145, 0.2161, 0.4145, 0.2315, 0.4145, 0.2161, 0.4985, 0.2315, 0.4145, 0.2286, 0.4927, 0.2161, 0.4985, 0.2321, 0.9123, 0.2013, 0.9123, 0.2292, 0.9905, 0.2292, 0.9905, 0.2013, 0.9123, 0.2042, 0.9905, 0.2161, 0.4145, 0.2161, 0.4985, 0.2007, 0.4145, 0.2161, 0.4985, 0.2036, 0.4927, 0.2007, 0.4145, 0.2161, 0.4985, 0.2286, 0.4927, 0.2036, 0.4927, 0.2167, 0.5134, 0.1107, 0.6226, 0.3227, 0.6226, 0.093, 0.7298, 0.3404, 0.7298, 0.1107, 0.6226, 0.1107, 0.6226, 0.3404, 0.7298, 0.3227, 0.6226, 0.093, 0.7298, 0.115, 0.8221, 0.3404, 0.7298, 0.115, 0.8221, 0.3184, 0.8221, 0.3404, 0.7298, 0.3184, 0.8221, 0.115, 0.8221, 0.2321, 0.9123, 0.115, 0.8221, 0.2013, 0.9123, 0.2321, 0.9123, 0.2161, 0.01556, 0.2161, 0.2156, 0.1101, 0.1248, 0.2161, 0.01556, 0.3221, 0.1248, 0.2161, 0.2156, 0.1101, 0.1248, 0.2161, 0.2156, 0.09239, 0.232, 0.2161, 0.2156, 0.3221, 0.1248, 0.3398, 0.232, 0.09239, 0.232, 0.2161, 0.2156, 0.1144, 0.3243, 0.2161, 0.2156, 0.3398, 0.232, 0.3178, 0.3243, 0.2161, 0.4145, 0.2007, 0.4145, 0.2161, 0.2156, 0.1144, 0.3243, 0.2161, 0.2156, 0.2007, 0.4145, 0.2161, 0.4145, 0.2161, 0.2156, 0.2315, 0.4145, 0.2161, 0.2156, 0.3178, 0.3243, 0.2315, 0.4145, 0.2161, 0.4145, 0.2315, 0.4145, 0.2161, 0.4985, 0.2315, 0.4145, 0.2286, 0.4927, 0.2161, 0.4985, 0.2321, 0.9123, 0.2013, 0.9123, 0.2292, 0.9905, 0.2292, 0.9905, 0.2013, 0.9123, 0.2042, 0.9905, 0.2161, 0.4145, 0.2161, 0.4985, 0.2007, 0.4145, 0.2161, 0.4985, 0.2036, 0.4927, 0.2007, 0.4145, 0.2161, 0.4985, 0.2286, 0.4927, 0.2036, 0.4927, 0.2167, 0.5134, 0.1107, 0.6226, 0.3227, 0.6226, 0.3404, 0.7298, 0.3227, 0.6226, 0.093, 0.7298, 0.1107, 0.6226, 0.093, 0.7298, 0.3227, 0.6226, 0.093, 0.7298, 0.115, 0.8221, 0.3404, 0.7298, 0.115, 0.8221, 0.3184, 0.8221, 0.3404, 0.7298, 0.3184, 0.8221, 0.115, 0.8221, 0.2321, 0.9123, 0.115, 0.8221, 0.2013, 0.9123, 0.2321, 0.9123, 0.2161, 0.01556, 0.2161, 0.2156, 0.1101, 0.1248, 0.2161, 0.01556, 0.3221, 0.1248, 0.2161, 0.2156, 0.1101, 0.1248, 0.2161, 0.2156, 0.09239, 0.232, 0.2161, 0.2156, 0.3221, 0.1248, 0.3398, 0.232, 0.09239, 0.232, 0.2161, 0.2156, 0.1144, 0.3243, 0.2161, 0.2156, 0.3398, 0.232, 0.3178, 0.3243, 0.2161, 0.4145, 0.2007, 0.4145, 0.2161, 0.2156, 0.1144, 0.3243, 0.2161, 0.2156, 0.2007, 0.4145, 0.2161, 0.4145, 0.2161, 0.2156, 0.2315, 0.4145, 0.2161, 0.2156, 0.3178, 0.3243, 0.2315, 0.4145, 0.2161, 0.4145, 0.2315, 0.4145, 0.2161, 0.4985, 0.2315, 0.4145, 0.2286, 0.4927, 0.2161, 0.4985, 0.2321, 0.9123, 0.2013, 0.9123, 0.2292, 0.9905, 0.2292, 0.9905, 0.2013, 0.9123, 0.2042, 0.9905, 0.2161, 0.4145, 0.2161, 0.4985, 0.2007, 0.4145, 0.2161, 0.4985, 0.2036, 0.4927, 0.2007, 0.4145, 0.2161, 0.4985, 0.2286, 0.4927, 0.2036, 0.4927, 0.2167, 0.5134, 0.1107, 0.6226, 0.3227, 0.6226, 0.093, 0.7298, 0.3404, 0.7298, 0.1107, 0.6226, 0.1107, 0.6226, 0.3404, 0.7298, 0.3227, 0.6226, 0.093, 0.7298, 0.115, 0.8221, 0.3404, 0.7298, 0.115, 0.8221, 0.3184, 0.8221, 0.3404, 0.7298, 0.3184, 0.8221, 0.115, 0.8221, 0.2321, 0.9123, 0.115, 0.8221, 0.2013, 0.9123, 0.2321, 0.9123, 0.2161, 0.01556, 0.2161, 0.2156, 0.1101, 0.1248, 0.2161, 0.01556, 0.3221, 0.1248, 0.2161, 0.2156, 0.1101, 0.1248, 0.2161, 0.2156, 0.09239, 0.232, 0.2161, 0.2156, 0.3221, 0.1248, 0.3398, 0.232, 0.09239, 0.232, 0.2161, 0.2156, 0.1144, 0.3243, 0.2161, 0.2156, 0.3398, 0.232, 0.3178, 0.3243, 0.1144, 0.3243, 0.2161, 0.2156, 0.2007, 0.4145, 0.2161, 0.2156, 0.2161, 0.4145, 0.2007, 0.4145, 0.2161, 0.4145, 0.2161, 0.2156, 0.2315, 0.4145, 0.2161, 0.2156, 0.3178, 0.3243, 0.2315, 0.4145, 0.2161, 0.4145, 0.2315, 0.4145, 0.2161, 0.4985, 0.2315, 0.4145, 0.2286, 0.4927, 0.2161, 0.4985, 0.2321, 0.9123, 0.2013, 0.9123, 0.2292, 0.9905, 0.2292, 0.9905, 0.2013, 0.9123, 0.2042, 0.9905, 0.2161, 0.4145, 0.2161, 0.4985, 0.2007, 0.4145, 0.2161, 0.4985, 0.2036, 0.4927, 0.2007, 0.4145, 0.2161, 0.4985, 0.2286, 0.4927, 0.2036, 0.4927, 0.2167, 0.5134, 0.1107, 0.6226, 0.3227, 0.6226, 0.093, 0.7298, 0.3404, 0.7298, 0.1107, 0.6226, 0.1107, 0.6226, 0.3404, 0.7298, 0.3227, 0.6226, 0.093, 0.7298, 0.115, 0.8221, 0.3404, 0.7298, 0.115, 0.8221, 0.3184, 0.8221, 0.3404, 0.7298, 0.3184, 0.8221, 0.115, 0.8221, 0.2321, 0.9123, 0.115, 0.8221, 0.2013, 0.9123, 0.2321, 0.9123, 0.2161, 0.01556, 0.2161, 0.2156, 0.1101, 0.1248, 0.2161, 0.01556, 0.3221, 0.1248, 0.2161, 0.2156, 0.1101, 0.1248, 0.2161, 0.2156, 0.09239, 0.232, 0.2161, 0.2156, 0.3221, 0.1248, 0.3398, 0.232, 0.09239, 0.232, 0.2161, 0.2156, 0.1144, 0.3243, 0.2161, 0.2156, 0.3398, 0.232, 0.3178, 0.3243, 0.2007, 0.4145, 0.1144, 0.3243, 0.2161, 0.4145, 0.1144, 0.3243, 0.2161, 0.2156, 0.2161, 0.4145, 0.2315, 0.4145, 0.2161, 0.4145, 0.3178, 0.3243, 0.2161, 0.2156, 0.3178, 0.3243, 0.2161, 0.4145, 0.2161, 0.4985, 0.2161, 0.4145, 0.2286, 0.4927, 0.2315, 0.4145, 0.2286, 0.4927, 0.2161, 0.4145, 0.2321, 0.9123, 0.2013, 0.9123, 0.2292, 0.9905, 0.2292, 0.9905, 0.2013, 0.9123, 0.2042, 0.9905, 0.2161, 0.4985, 0.2036, 0.4927, 0.2161, 0.4145, 0.2161, 0.4145, 0.2036, 0.4927, 0.2007, 0.4145, 0.2161, 0.4985, 0.2286, 0.4927, 0.2036, 0.4927, 0.2167, 0.5134, 0.1107, 0.6226, 0.3227, 0.6226, 0.093, 0.7298, 0.3404, 0.7298, 0.1107, 0.6226, 0.1107, 0.6226, 0.3404, 0.7298, 0.3227, 0.6226, 0.093, 0.7298, 0.115, 0.8221, 0.3404, 0.7298, 0.115, 0.8221, 0.3184, 0.8221, 0.3404, 0.7298, 0.3184, 0.8221, 0.115, 0.8221, 0.2321, 0.9123, 0.115, 0.8221, 0.2013, 0.9123, 0.2321, 0.9123, 0.2161, 0.01556, 0.2161, 0.2156, 0.1101, 0.1248, 0.2161, 0.01556, 0.3221, 0.1248, 0.2161, 0.2156, 0.1101, 0.1248, 0.2161, 0.2156, 0.09239, 0.232, 0.2161, 0.2156, 0.3221, 0.1248, 0.3398, 0.232, 0.09239, 0.232, 0.2161, 0.2156, 0.1144, 0.3243, 0.2161, 0.2156, 0.3398, 0.232, 0.3178, 0.3243, 0.2007, 0.4145, 0.1144, 0.3243, 0.2161, 0.4145, 0.1144, 0.3243, 0.2161, 0.2156, 0.2161, 0.4145, 0.2315, 0.4145, 0.2161, 0.4145, 0.3178, 0.3243, 0.2161, 0.2156, 0.3178, 0.3243, 0.2161, 0.4145, 0.2161, 0.4145, 0.2315, 0.4145, 0.2161, 0.4985, 0.2315, 0.4145, 0.2286, 0.4927, 0.2161, 0.4985, 0.2321, 0.9123, 0.2013, 0.9123, 0.2292, 0.9905, 0.2292, 0.9905, 0.2013, 0.9123, 0.2042, 0.9905, 0.2161, 0.4145, 0.2161, 0.4985, 0.2007, 0.4145, 0.2161, 0.4985, 0.2036, 0.4927, 0.2007, 0.4145, 0.2161, 0.4985, 0.2286, 0.4927, 0.2036, 0.4927, 0.2167, 0.5134, 0.1107, 0.6226, 0.3227, 0.6226, 0.093, 0.7298, 0.3404, 0.7298, 0.1107, 0.6226, 0.1107, 0.6226, 0.3404, 0.7298, 0.3227, 0.6226, 0.093, 0.7298, 0.115, 0.8221, 0.3404, 0.7298, 0.115, 0.8221, 0.3184, 0.8221, 0.3404, 0.7298, 0.3184, 0.8221, 0.115, 0.8221, 0.2321, 0.9123, 0.115, 0.8221, 0.2013, 0.9123, 0.2321, 0.9123, 0.2161, 0.01556, 0.2161, 0.2156, 0.1101, 0.1248, 0.2161, 0.01556, 0.3221, 0.1248, 0.2161, 0.2156, 0.1101, 0.1248, 0.2161, 0.2156, 0.09239, 0.232, 0.2161, 0.2156, 0.3221, 0.1248, 0.3398, 0.232, 0.09239, 0.232, 0.2161, 0.2156, 0.1144, 0.3243, 0.2161, 0.2156, 0.3398, 0.232, 0.3178, 0.3243, 0.2007, 0.4145, 0.1144, 0.3243, 0.2161, 0.4145, 0.1144, 0.3243, 0.2161, 0.2156, 0.2161, 0.4145, 0.2315, 0.4145, 0.2161, 0.4145, 0.3178, 0.3243, 0.2161, 0.2156, 0.3178, 0.3243, 0.2161, 0.4145, 0.2161, 0.4145, 0.2315, 0.4145, 0.2161, 0.4985, 0.2315, 0.4145, 0.2286, 0.4927, 0.2161, 0.4985, 0.2321, 0.9123, 0.2013, 0.9123, 0.2292, 0.9905, 0.2292, 0.9905, 0.2013, 0.9123, 0.2042, 0.9905, 0.2161, 0.4145, 0.2161, 0.4985, 0.2007, 0.4145, 0.2161, 0.4985, 0.2036, 0.4927, 0.2007, 0.4145, 0.2161, 0.4985, 0.2286, 0.4927, 0.2036, 0.4927, 0.2167, 0.5134, 0.1107, 0.6226, 0.3227, 0.6226, 0.093, 0.7298, 0.3404, 0.7298, 0.1107, 0.6226, 0.1107, 0.6226, 0.3404, 0.7298, 0.3227, 0.6226, 0.093, 0.7298, 0.115, 0.8221, 0.3404, 0.7298, 0.115, 0.8221, 0.3184, 0.8221, 0.3404, 0.7298, 0.3184, 0.8221, 0.115, 0.8221, 0.2321, 0.9123, 0.115, 0.8221, 0.2013, 0.9123, 0.2321, 0.9123, 0.2161, 0.01556, 0.2161, 0.2156, 0.1101, 0.1248, 0.2161, 0.01556, 0.3221, 0.1248, 0.2161, 0.2156, 0.1101, 0.1248, 0.2161, 0.2156, 0.09239, 0.232, 0.2161, 0.2156, 0.3221, 0.1248, 0.3398, 0.232, 0.09239, 0.232, 0.2161, 0.2156, 0.1144, 0.3243, 0.2161, 0.2156, 0.3398, 0.232, 0.3178, 0.3243, 0.2161, 0.4145, 0.2007, 0.4145, 0.2161, 0.2156, 0.1144, 0.3243, 0.2161, 0.2156, 0.2007, 0.4145, 0.2161, 0.4145, 0.2161, 0.2156, 0.2315, 0.4145, 0.2161, 0.2156, 0.3178, 0.3243, 0.2315, 0.4145, 0.2161, 0.4145, 0.2315, 0.4145, 0.2161, 0.4985, 0.2315, 0.4145, 0.2286, 0.4927, 0.2161, 0.4985, 0.2321, 0.9123, 0.2013, 0.9123, 0.2292, 0.9905, 0.2292, 0.9905, 0.2013, 0.9123, 0.2042, 0.9905, 0.2161, 0.4145, 0.2161, 0.4985, 0.2007, 0.4145, 0.2161, 0.4985, 0.2036, 0.4927, 0.2007, 0.4145, 0.2161, 0.4985, 0.2286, 0.4927, 0.2036, 0.4927, 0.2167, 0.5134, 0.1107, 0.6226, 0.3227, 0.6226, 0.3404, 0.7298, 0.3227, 0.6226, 0.093, 0.7298, 0.1107, 0.6226, 0.093, 0.7298, 0.3227, 0.6226, 0.093, 0.7298, 0.115, 0.8221, 0.3404, 0.7298, 0.115, 0.8221, 0.3184, 0.8221, 0.3404, 0.7298, 0.3184, 0.8221, 0.115, 0.8221, 0.2321, 0.9123, 0.115, 0.8221, 0.2013, 0.9123, 0.2321, 0.9123, 0.2161, 0.01556, 0.2161, 0.2156, 0.1101, 0.1248, 0.2161, 0.01556, 0.3221, 0.1248, 0.2161, 0.2156, 0.1101, 0.1248, 0.2161, 0.2156, 0.09239, 0.232, 0.2161, 0.2156, 0.3221, 0.1248, 0.3398, 0.232, 0.09239, 0.232, 0.2161, 0.2156, 0.1144, 0.3243, 0.2161, 0.2156, 0.3398, 0.232, 0.3178, 0.3243, 0.2161, 0.4145, 0.2007, 0.4145, 0.2161, 0.2156, 0.1144, 0.3243, 0.2161, 0.2156, 0.2007, 0.4145, 0.2161, 0.4145, 0.2161, 0.2156, 0.2315, 0.4145, 0.2161, 0.2156, 0.3178, 0.3243, 0.2315, 0.4145, 0.2161, 0.4145, 0.2315, 0.4145, 0.2161, 0.4985, 0.2315, 0.4145, 0.2286, 0.4927, 0.2161, 0.4985, 0.2321, 0.9123, 0.2013, 0.9123, 0.2292, 0.9905, 0.2292, 0.9905, 0.2013, 0.9123, 0.2042, 0.9905, 0.2161, 0.4145, 0.2161, 0.4985, 0.2007, 0.4145, 0.2161, 0.4985, 0.2036, 0.4927, 0.2007, 0.4145, 0.2161, 0.4985, 0.2286, 0.4927, 0.2036, 0.4927, 0.2167, 0.5134, 0.1107, 0.6226, 0.3227, 0.6226, 0.093, 0.7298, 0.3404, 0.7298, 0.1107, 0.6226, 0.1107, 0.6226, 0.3404, 0.7298, 0.3227, 0.6226, 0.093, 0.7298, 0.115, 0.8221, 0.3404, 0.7298, 0.115, 0.8221, 0.3184, 0.8221, 0.3404, 0.7298, 0.3184, 0.8221, 0.115, 0.8221, 0.2321, 0.9123, 0.115, 0.8221, 0.2013, 0.9123, 0.2321, 0.9123, 0.2161, 0.01556, 0.2161, 0.2156, 0.1101, 0.1248, 0.2161, 0.01556, 0.3221, 0.1248, 0.2161, 0.2156, 0.1101, 0.1248, 0.2161, 0.2156, 0.09239, 0.232, 0.2161, 0.2156, 0.3221, 0.1248, 0.3398, 0.232, 0.09239, 0.232, 0.2161, 0.2156, 0.1144, 0.3243, 0.2161, 0.2156, 0.3398, 0.232, 0.3178, 0.3243, 0.2161, 0.4145, 0.2007, 0.4145, 0.2161, 0.2156, 0.1144, 0.3243, 0.2161, 0.2156, 0.2007, 0.4145, 0.2161, 0.4145, 0.2161, 0.2156, 0.2315, 0.4145, 0.2161, 0.2156, 0.3178, 0.3243, 0.2315, 0.4145, 0.2161, 0.4145, 0.2315, 0.4145, 0.2161, 0.4985, 0.2315, 0.4145, 0.2286, 0.4927, 0.2161, 0.4985, 0.2321, 0.9123, 0.2013, 0.9123, 0.2292, 0.9905, 0.2292, 0.9905, 0.2013, 0.9123, 0.2042, 0.9905, 0.2161, 0.4145, 0.2161, 0.4985, 0.2007, 0.4145, 0.2161, 0.4985, 0.2036, 0.4927, 0.2007, 0.4145, 0.2161, 0.4985, 0.2286, 0.4927, 0.2036, 0.4927, 0.2167, 0.5134, 0.1107, 0.6226, 0.3227, 0.6226, 0.093, 0.7298, 0.3404, 0.7298, 0.1107, 0.6226, 0.1107, 0.6226, 0.3404, 0.7298, 0.3227, 0.6226, 0.093, 0.7298, 0.115, 0.8221, 0.3404, 0.7298, 0.115, 0.8221, 0.3184, 0.8221, 0.3404, 0.7298, 0.3184, 0.8221, 0.115, 0.8221, 0.2321, 0.9123, 0.115, 0.8221, 0.2013, 0.9123, 0.2321, 0.9123, 0.2161, 0.01556, 0.2161, 0.2156, 0.1101, 0.1248, 0.2161, 0.01556, 0.3221, 0.1248, 0.2161, 0.2156, 0.1101, 0.1248, 0.2161, 0.2156, 0.09239, 0.232, 0.2161, 0.2156, 0.3221, 0.1248, 0.3398, 0.232, 0.09239, 0.232, 0.2161, 0.2156, 0.1144, 0.3243, 0.2161, 0.2156, 0.3398, 0.232, 0.3178, 0.3243, 0.2161, 0.4145, 0.2007, 0.4145, 0.2161, 0.2156, 0.1144, 0.3243, 0.2161, 0.2156, 0.2007, 0.4145, 0.2161, 0.4145, 0.2161, 0.2156, 0.2315, 0.4145, 0.2161, 0.2156, 0.3178, 0.3243, 0.2315, 0.4145, 0.2161, 0.4145, 0.2315, 0.4145, 0.2161, 0.4985, 0.2315, 0.4145, 0.2286, 0.4927, 0.2161, 0.4985, 0.2321, 0.9123, 0.2013, 0.9123, 0.2292, 0.9905, 0.2292, 0.9905, 0.2013, 0.9123, 0.2042, 0.9905, 0.2161, 0.4145, 0.2161, 0.4985, 0.2007, 0.4145, 0.2161, 0.4985, 0.2036, 0.4927, 0.2007, 0.4145, 0.2161, 0.4985, 0.2286, 0.4927, 0.2036, 0.4927, 0.2167, 0.5134, 0.1107, 0.6226, 0.3227, 0.6226, 0.093, 0.7298, 0.3404, 0.7298, 0.1107, 0.6226, 0.1107, 0.6226, 0.3404, 0.7298, 0.3227, 0.6226, 0.093, 0.7298, 0.115, 0.8221, 0.3404, 0.7298, 0.115, 0.8221, 0.3184, 0.8221, 0.3404, 0.7298, 0.3184, 0.8221, 0.115, 0.8221, 0.2321, 0.9123, 0.115, 0.8221, 0.2013, 0.9123, 0.2321, 0.9123, 0.2161, 0.01556, 0.2161, 0.2156, 0.1101, 0.1248, 0.2161, 0.01556, 0.3221, 0.1248, 0.2161, 0.2156, 0.1101, 0.1248, 0.2161, 0.2156, 0.09239, 0.232, 0.2161, 0.2156, 0.3221, 0.1248, 0.3398, 0.232, 0.09239, 0.232, 0.2161, 0.2156, 0.1144, 0.3243, 0.2161, 0.2156, 0.3398, 0.232, 0.3178, 0.3243, 0.2161, 0.4145, 0.2007, 0.4145, 0.2161, 0.2156, 0.1144, 0.3243, 0.2161, 0.2156, 0.2007, 0.4145, 0.2161, 0.4145, 0.2161, 0.2156, 0.2315, 0.4145, 0.2161, 0.2156, 0.3178, 0.3243, 0.2315, 0.4145, 0.2161, 0.4145, 0.2315, 0.4145, 0.2161, 0.4985, 0.2315, 0.4145, 0.2286, 0.4927, 0.2161, 0.4985, 0.2321, 0.9123, 0.2013, 0.9123, 0.2292, 0.9905, 0.2292, 0.9905, 0.2013, 0.9123, 0.2042, 0.9905, 0.2161, 0.4145, 0.2161, 0.4985, 0.2007, 0.4145, 0.2161, 0.4985, 0.2036, 0.4927, 0.2007, 0.4145, 0.2161, 0.4985, 0.2286, 0.4927, 0.2036, 0.4927, 0.2167, 0.5134, 0.1107, 0.6226, 0.3227, 0.6226, 0.093, 0.7298, 0.3404, 0.7298, 0.1107, 0.6226, 0.1107, 0.6226, 0.3404, 0.7298, 0.3227, 0.6226, 0.093, 0.7298, 0.115, 0.8221, 0.3404, 0.7298, 0.115, 0.8221, 0.3184, 0.8221, 0.3404, 0.7298, 0.3184, 0.8221, 0.115, 0.8221, 0.2321, 0.9123, 0.115, 0.8221, 0.2013, 0.9123, 0.2321, 0.9123, 0.2161, 0.01556, 0.2161, 0.2156, 0.1101, 0.1248, 0.2161, 0.01556, 0.3221, 0.1248, 0.2161, 0.2156, 0.1101, 0.1248, 0.2161, 0.2156, 0.09239, 0.232, 0.2161, 0.2156, 0.3221, 0.1248, 0.3398, 0.232, 0.09239, 0.232, 0.2161, 0.2156, 0.1144, 0.3243, 0.2161, 0.2156, 0.3398, 0.232, 0.3178, 0.3243, 0.2161, 0.4145, 0.2007, 0.4145, 0.2161, 0.2156, 0.1144, 0.3243, 0.2161, 0.2156, 0.2007, 0.4145, 0.2161, 0.4145, 0.2161, 0.2156, 0.2315, 0.4145, 0.2161, 0.2156, 0.3178, 0.3243, 0.2315, 0.4145, 0.2161, 0.4145, 0.2315, 0.4145, 0.2161, 0.4985, 0.2315, 0.4145, 0.2286, 0.4927, 0.2161, 0.4985, 0.2321, 0.9123, 0.2013, 0.9123, 0.2292, 0.9905, 0.2292, 0.9905, 0.2013, 0.9123, 0.2042, 0.9905, 0.2161, 0.4145, 0.2161, 0.4985, 0.2007, 0.4145, 0.2161, 0.4985, 0.2036, 0.4927, 0.2007, 0.4145, 0.5377, 0.8517, 0.6077, 0.8517, 0.5377, 0.8824, 0.6077, 0.8824, 0.5377, 0.8824, 0.6077, 0.8517, 0.8876, 0.8517, 0.9576, 0.8517, 0.8875, 0.8824, 0.9575, 0.8824, 0.8875, 0.8824, 0.9576, 0.8517, 0.8176, 0.8517, 0.8876, 0.8517, 0.8176, 0.8824, 0.8875, 0.8824, 0.8176, 0.8824, 0.8876, 0.8517, 0.7477, 0.8517, 0.8176, 0.8517, 0.7477, 0.8824, 0.8176, 0.8824, 0.7477, 0.8824, 0.8176, 0.8517, 0.6777, 0.8517, 0.7477, 0.8517, 0.6778, 0.8824, 0.7477, 0.8824, 0.6778, 0.8824, 0.7477, 0.8517, 0.6077, 0.8517, 0.6777, 0.8517, 0.6077, 0.8824, 0.6778, 0.8824, 0.6077, 0.8824, 0.6777, 0.8517, 0.6077, 0.8517, 0.5377, 0.8517, 0.6076, 0.163, 0.5378, 0.163, 0.6076, 0.163, 0.5377, 0.8517, 0.9576, 0.8517, 0.8876, 0.8517, 0.9567, 0.163, 0.8873, 0.163, 0.9567, 0.163, 0.8876, 0.8517, 0.8876, 0.8517, 0.8176, 0.8517, 0.8873, 0.163, 0.8177, 0.163, 0.8873, 0.163, 0.8176, 0.8517, 0.8176, 0.8517, 0.7477, 0.8517, 0.8177, 0.163, 0.7476, 0.163, 0.8177, 0.163, 0.7477, 0.8517, 0.7477, 0.8517, 0.6777, 0.8517, 0.7476, 0.163, 0.6775, 0.163, 0.7476, 0.163, 0.6777, 0.8517, 0.6777, 0.8517, 0.6077, 0.8517, 0.6775, 0.163, 0.6076, 0.163, 0.6775, 0.163, 0.6077, 0.8517, 0.9575, 0.8824, 0.9854, 0.8824, 0.7884, 0.947, 0.8875, 0.8824, 0.9575, 0.8824, 0.7884, 0.947, 0.8176, 0.8824, 0.8875, 0.8824, 0.7884, 0.947, 0.7477, 0.8824, 0.8176, 0.8824, 0.7884, 0.947, 0.6778, 0.8824, 0.7477, 0.8824, 0.7884, 0.947, 0.6077, 0.8824, 0.6778, 0.8824, 0.7884, 0.947, 0.6076, 0.163, 0.5378, 0.163, 0.5727, 0.163, 0.5378, 0.163, 0.6202, 0.1038, 0.5727, 0.163, 0.8873, 0.163, 0.8177, 0.163, 0.8171, 0.114, 0.8177, 0.163, 0.7476, 0.163, 0.8171, 0.114, 0.7476, 0.163, 0.6775, 0.163, 0.5727, 0.163, 0.6775, 0.163, 0.6076, 0.163, 0.5727, 0.163])
me_fe_volcano2_lt3_gmdl_003.materials.append(mat_material_006)
me_fe_volcano2_lt3_gmdl_003.use_remesh_fix_poles = True
me_fe_volcano2_lt3_gmdl_003.use_remesh_preserve_attributes = False
me_fe_volcano2_lt3_gmdl_003.update()
arm_armature = bpy.data.armatures.new('Armature')  # bones are not reproduced

# ---- objects
ob_armature = bpy.data.objects.new('Armature', arm_armature)
ob_5_612504_u0_f_16_7881_l_31_1003 = bpy.data.objects.new('5,612504 U0 F 16,7881 L 31,1003', me_fe_volcano2_lt3_gmdl_003)

# ---- transforms, parenting, visibility, modifiers, constraints
ob_armature.location = (0.0, 0.0, 0.0)
ob_5_612504_u0_f_16_7881_l_31_1003.parent = ob_armature
ob_5_612504_u0_f_16_7881_l_31_1003.location = (0.0, 0.0, 0.0)
_vg = ob_5_612504_u0_f_16_7881_l_31_1003.vertex_groups.new(name='Bone')
_vg.add([0, 1, 2, 3, 4, 5, 6, 7, 8, 9, 10, 11, 12, 13, 14, 15, 16, 17, 18, 19, 20, 21, 22, 23, 24, 25, 26, 27, 28, 29, 30, 31, 32, 33, 34, 35, 36, 37, 38, 39, 40, 41, 42, 43, 44, 45, 46, 47, 48, 49, 50, 51, 52, 53, 54, 55, 56, 57, 58, 59, 60, 61, 62, 63, 64, 65, 66, 67, 68, 69, 70, 71, 72, 73, 74, 75, 76, 77, 78, 79, 80, 81, 82, 83, 84, 85, 86, 87, 88, 89, 90, 91, 92, 93, 94, 95, 96, 97, 98, 99, 100, 101, 102, 103, 104, 105, 106, 107, 108, 109, 110, 111, 112, 113, 114, 115, 116, 117, 118, 119, 120, 121, 122, 123, 124, 125, 126, 127, 128, 129, 130, 131, 132, 133, 134, 135, 136, 137, 138, 139, 140, 141, 142, 143, 144, 145, 146, 147, 148, 149, 150, 151, 152, 153, 154, 155, 156, 157, 158, 159, 160, 161, 162, 163, 164, 165, 166, 167, 168, 169, 170, 171, 172, 173, 174, 175, 176, 177, 178, 179, 180, 181, 182, 183, 184, 185, 186, 187, 188, 189, 190, 191, 192, 193, 194, 195, 196, 197, 198, 199, 200, 201, 202, 203, 204, 205, 206, 207, 208, 209, 210, 211, 212, 213, 214, 215, 216, 217, 218, 219, 220, 221, 222, 223, 224, 225, 226, 227, 228, 229, 230, 231, 232, 233, 234, 235, 236, 237, 238, 239, 240, 241, 242, 243, 244, 245, 246, 247, 248, 249, 250, 251, 252, 253, 254, 255, 256, 257, 258, 259, 260, 261, 262, 263, 264, 265, 266, 267, 268, 269, 270, 271, 272, 273, 274, 275, 276, 277, 278, 279, 280, 281, 282, 283, 284, 285, 286, 287, 288, 289, 290, 291, 292, 293, 294, 295, 296, 297, 298, 299, 300, 301, 302, 303, 304, 305, 306, 307, 308, 309, 310, 311, 312, 313, 314, 315, 316, 317, 318, 319, 320, 321, 322, 323, 324, 325, 326, 327, 328, 329, 330, 331, 332, 333, 334, 335, 336, 337, 338, 339, 340, 341, 342, 343, 344, 345, 346, 347, 348, 349, 350, 351, 352, 353, 354, 355, 356, 357, 358, 359, 360, 361, 362, 363, 364, 365, 366, 367, 368, 369, 370, 371, 372, 373, 374, 375, 376, 377, 378, 379, 380, 381, 382, 383, 384, 385, 386, 387, 388, 389, 390, 391, 392, 393, 394, 395, 396, 397, 398, 399, 400, 401, 402, 403, 404, 405, 406, 407, 408, 409, 410, 411, 412, 413, 414, 415, 416, 417, 418, 419, 420, 421, 422, 423, 424, 425, 426, 427, 428, 429, 430, 431, 432, 433, 434, 435, 436, 437, 438, 439, 440, 441, 442, 443, 444, 445, 446, 447, 448, 449, 450, 451, 452, 453, 454, 455, 456, 457, 458, 459, 460, 461, 462, 463, 464, 465, 466, 467, 468, 469, 470, 471, 472, 473, 474, 475, 476, 477, 478, 479, 480, 481, 482, 483, 484, 485, 486, 487, 488, 489, 490, 491, 492, 493, 494, 495, 496, 497, 498, 499, 500, 501, 502, 503, 504, 505, 506, 507, 508, 509, 510, 511, 512, 513, 514, 515, 516, 517, 518, 519, 520, 521, 522, 523, 524, 525, 526, 527, 528, 529, 530, 531, 532, 533, 534, 535, 536, 537, 538, 539, 540, 541, 542, 543, 544, 545, 546, 547, 548, 549, 550, 551, 552, 553, 554, 555, 556, 557, 558, 559, 560, 561, 562, 563, 564, 565, 566, 567, 568, 569, 570, 571, 572, 573, 574, 575, 576], 1.0, 'REPLACE')
_m = ob_5_612504_u0_f_16_7881_l_31_1003.modifiers.new('Armature', 'ARMATURE')
_m.object = ob_armature

# ---- collection membership
scene.collection.objects.link(ob_armature)
scene.collection.objects.link(ob_5_612504_u0_f_16_7881_l_31_1003)

# ---- scene / render settings (as saved in the file)
scene.frame_start = 1; scene.frame_end = 250; scene.frame_set(30)
scene.render.engine = 'BLENDER_EEVEE_NEXT'
scene.cycles.sampling_pattern = 'TABULATED_SOBOL'
scene.cycles.use_light_tree = False
scene.view_settings.view_transform = 'Filmic'
bpy.context.view_layer.update()

# ---- added for rendering (the .blend has no active camera and no usable light): camera, sun
cam_auto = bpy.data.cameras.new('AutoCamera')
cam_auto.lens = 50.0
cam_auto.sensor_width = 36.0
cam_auto.clip_end = 1000.0
ob_auto_camera = bpy.data.objects.new('AutoCamera', cam_auto)
scene.collection.objects.link(ob_auto_camera)
ob_auto_camera.location = (2.20357, -3.22994, 1.72983)
ob_auto_camera.rotation_euler = (1.09748, -7.21219e-08, 0.694738)
scene.camera = ob_auto_camera
light_auto_sun = bpy.data.lights.new('AutoSun', 'SUN')
light_auto_sun.energy = 3.0
light_auto_sun.angle = 0.0523599
ob_auto_sun = bpy.data.objects.new('AutoSun', light_auto_sun)
scene.collection.objects.link(ob_auto_sun)
ob_auto_sun.rotation_euler = (0.872665, 0.174533, 0.523599)
bpy.context.view_layer.update()
